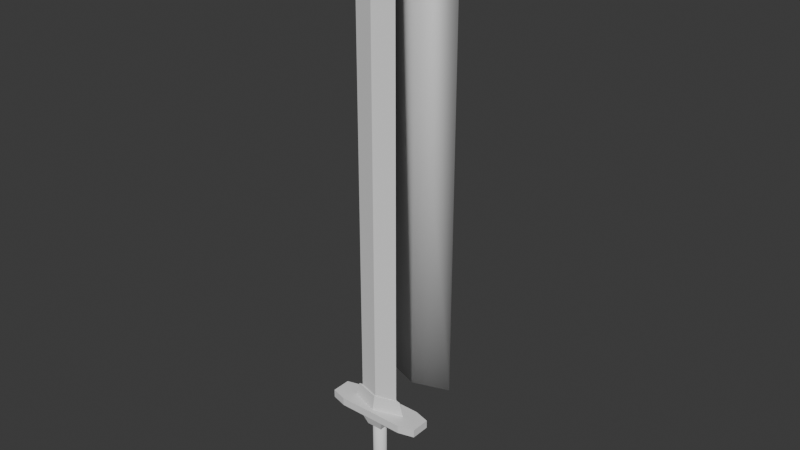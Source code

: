 # Source: BasicSword.blend  (saved by Blender 4.3.34; exported with 4.5.12 LTS)
import bpy
from mathutils import Matrix  # noqa: F401  (used for matrix-valued properties, if any)

bpy.ops.wm.read_factory_settings(use_empty=True)
scene = bpy.context.scene
scene.name = 'Scene'

# ---- collections
col_collection = bpy.data.collections.new('Collection'); scene.collection.children.link(col_collection)
col_sword = bpy.data.collections.new('sword'); scene.collection.children.link(col_sword)
col_guard = bpy.data.collections.new('guard'); col_sword.children.link(col_guard)

# ---- world
world_world = bpy.data.worlds.new('World'); scene.world = world_world
world_world.use_nodes = True; world_world.node_tree.nodes.clear()
_N = world_world.node_tree.nodes; _L = world_world.node_tree.links
n0 = _N.new('ShaderNodeOutputWorld'); n0.name = 'World Output'; n0.location = (300, 300)
n1 = _N.new('ShaderNodeBackground'); n1.name = 'Background'; n1.location = (10, 300)
n1.inputs[0].default_value = (0.05088, 0.05088, 0.05088, 1.0)
_L.new(n1.outputs[0], n0.inputs[0])
n0.is_active_output = True
world_world.color = (0.05088, 0.05088, 0.05088)
world_world.sun_shadow_jitter_overblur = 0.0

# ---- meshes
me_plane_006 = bpy.data.meshes.new('Plane.006')
me_plane_006.from_pydata([(-0.009474, -0.3145, 10.64), (0.9004, 6.567e-08, 10.64), (-0.9194, 6.567e-08, 10.64), (-0.009474, 0.3145, 10.64), (-0.009474, 0.3145, 0.3277), (-0.9194, 6.567e-08, 0.3277), (0.9004, 6.567e-08, 0.3277), (-0.009474, -0.3145, 0.3277), (-0.009474, -0.2721, 0.3277), (0.7779, 2.471e-08, 0.3277), (-0.7968, 2.471e-08, 0.3277), (-0.009474, 0.2721, 0.3277), (-0.009474, 5.96e-08, 12.42)], [], [(7, 0, 2, 5), (6, 1, 0, 7), (4, 3, 1, 6), (5, 2, 3, 4), (10, 5, 4, 11), (11, 4, 6, 9), (9, 6, 7, 8), (8, 7, 5, 10), (2, 12, 1), (3, 2, 12), (2, 0, 12), (1, 12, 0), (3, 12, 1)])
me_plane_006.polygons.foreach_set('use_smooth', [True] * 13)
_uv = me_plane_006.uv_layers.new(name='UVMap')
_uv.uv.foreach_set('vector', [0.0, 0.0, 0.0, 0.0, 0.0, 0.0, 0.0, 0.0, 0.0, 0.0, 0.0, 0.0, 0.0, 0.0, 0.0, 0.0, 0.0, 0.0, 0.0, 0.0, 0.0, 0.0, 0.0, 0.0, 0.0, 0.0, 0.0, 0.0, 0.0, 0.0, 0.0, 0.0, 0.0, 0.0, 0.0, 0.0, 0.0, 0.0, 0.0, 0.0, 0.0, 0.0, 0.0, 0.0, 0.0, 0.0, 0.0, 0.0, 0.0, 0.0, 0.0, 0.0, 0.0, 0.0, 0.0, 0.0, 0.0, 0.0, 0.0, 0.0, 0.0, 0.0, 0.0, 0.0, 0.0, 0.0, 0.0, 0.0, 0.0, 0.0, 0.0, 0.0, 0.0, 0.0, 0.0, 0.0, 0.0, 0.0, 0.0, 0.0, 0.0, 0.0, 0.0, 0.0, 0.0, 0.0, 0.0, 0.0, 0.0, 0.0, 0.0, 0.0, 0.0, 0.0])
me_plane_006.update()
me_plane_003 = bpy.data.meshes.new('Plane.003')
me_plane_003.from_pydata([(-0.009474, -0.1442, 0.695), (0.5146, 0.0, 0.695), (-0.5336, 0.0, 0.695), (-0.009474, 0.1442, 0.695), (-0.009474, 0.1442, 10.7), (-0.5336, 0.0, 10.7), (-0.009474, -0.1442, 10.7), (0.5146, 0.0, 10.7), (-0.009474, 0.0, 12.19)], [], [(1, 3, 4, 7), (2, 0, 6, 5), (3, 2, 5, 4), (0, 1, 7, 6), (4, 7, 8), (8, 7, 4, 5), (8, 6, 7), (5, 6, 8)])
_uv = me_plane_003.uv_layers.new(name='UVMap')
_uv.uv.foreach_set('vector', [1.0, 0.0, 1.0, 1.0, 1.0, 1.0, 1.0, 0.0, 0.0, 1.0, 0.0, 0.0, 0.0, 0.0, 0.0, 1.0, 1.0, 1.0, 0.0, 1.0, 0.0, 1.0, 1.0, 1.0, 0.0, 0.0, 1.0, 0.0, 1.0, 0.0, 0.0, 0.0, 0.0, 0.0, 0.0, 0.0, 0.0, 0.0, 0.0, 0.0, 0.0, 0.0, 0.0, 0.0, 0.0, 0.0, 0.0, 0.0, 0.0, 0.0, 0.0, 0.0, 0.0, 0.0, 0.0, 0.0, 0.0, 0.0])
me_plane_003.update()
me_plane_001 = bpy.data.meshes.new('Plane.001')
me_plane_001.from_pydata([(1.195e-10, 0.25, -2.367), (1.195e-10, 0.25, 0.1333), (0.1017, 0.2284, -2.367), (0.1017, 0.2284, 0.1333), (0.1858, 0.1673, -2.367), (0.1858, 0.1673, 0.1333), (0.2378, 0.07725, -2.367), (0.2378, 0.07725, 0.1333), (0.2486, -0.02613, -2.367), (0.2486, -0.02613, 0.1333), (0.2165, -0.125, -2.367), (0.2165, -0.125, 0.1333), (0.1469, -0.2023, -2.367), (0.1469, -0.2023, 0.1333), (0.05198, -0.2445, -2.367), (0.05198, -0.2445, 0.1333), (-0.05198, -0.2445, -2.367), (-0.05198, -0.2445, 0.1333), (-0.1469, -0.2023, -2.367), (-0.1469, -0.2023, 0.1333), (-0.2165, -0.125, -2.367), (-0.2165, -0.125, 0.1333), (-0.2486, -0.02613, -2.367), (-0.2486, -0.02613, 0.1333), (-0.2378, 0.07725, -2.367), (-0.2378, 0.07725, 0.1333), (-0.1858, 0.1673, -2.367), (-0.1858, 0.1673, 0.1333), (-0.1017, 0.2284, -2.367), (-0.1017, 0.2284, 0.1333), (0.05084, 0.2392, -2.367), (0.05084, 0.2392, 0.1333), (0.1437, 0.1978, -2.367), (0.1437, 0.1978, 0.1333), (0.2118, 0.1223, -2.367), (0.2118, 0.1223, 0.1333), (0.2432, 0.02556, -2.367), (0.2432, 0.02556, 0.1333), (0.2326, -0.07557, -2.367), (0.2326, -0.07557, 0.1333), (0.1817, -0.1636, -2.367), (0.1817, -0.1636, 0.1333), (0.09946, -0.2234, -2.367), (0.09946, -0.2234, 0.1333), (1.195e-10, -0.2445, -2.367), (1.195e-10, -0.2445, 0.1333), (-0.09946, -0.2234, -2.367), (-0.09946, -0.2234, 0.1333), (-0.1817, -0.1636, -2.367), (-0.1817, -0.1636, 0.1333), (-0.2326, -0.07557, -2.367), (-0.2326, -0.07557, 0.1333), (-0.2432, 0.02556, -2.367), (-0.2432, 0.02556, 0.1333), (-0.2118, 0.1223, -2.367), (-0.2118, 0.1223, 0.1333), (-0.1437, 0.1978, -2.367), (-0.1437, 0.1978, 0.1333), (-0.05084, 0.2392, -2.367), (-0.05084, 0.2392, 0.1333)], [], [(34, 35, 7, 6), (38, 39, 11, 10), (42, 43, 15, 14), (46, 47, 19, 18), (50, 51, 23, 22), (54, 55, 27, 26), (58, 59, 1, 0), (32, 33, 5, 4), (0, 30, 2, 32, 4, 34, 6, 36, 8, 38, 10, 40, 12, 42, 14, 44, 16, 46, 18, 48, 20, 50, 22, 52, 24, 54, 26, 56, 28, 58), (3, 31, 1, 59, 29, 57, 27, 55, 25, 53, 23, 51, 21, 49, 19, 47, 17, 45, 15, 43, 13, 41, 11, 39, 9, 37, 7, 35, 5, 33), (30, 31, 3, 2), (33, 32, 2, 3), (31, 30, 0, 1), (56, 57, 29, 28), (59, 58, 28, 29), (57, 56, 26, 27), (52, 53, 25, 24), (55, 54, 24, 25), (53, 52, 22, 23), (48, 49, 21, 20), (51, 50, 20, 21), (49, 48, 18, 19), (44, 45, 17, 16), (47, 46, 16, 17), (45, 44, 14, 15), (40, 41, 13, 12), (43, 42, 12, 13), (41, 40, 10, 11), (36, 37, 9, 8), (39, 38, 8, 9), (37, 36, 6, 7), (35, 34, 4, 5)])
me_plane_001.polygons.foreach_set('use_smooth', [True] * 32)
_uv = me_plane_001.uv_layers.new(name='UVMap')
_uv.uv.foreach_set('vector', [0.9533, 0.3674, 0.8333, 1.0, 0.8, 1.0, 0.9783, 0.3242, 0.9733, 0.1775, 0.7, 1.0, 0.6667, 1.0, 0.9578, 0.13, 0.8455, 0.03554, 0.5667, 1.0, 0.5333, 1.0, 0.7999, 0.01524, 0.6545, 0.03554, 0.4333, 1.0, 0.4, 1.0, 0.6089, 0.05584, 0.5267, 0.1775, 0.3, 1.0, 0.2667, 1.0, 0.5113, 0.2249, 0.5467, 0.3674, 0.1667, 1.0, 0.1333, 1.0, 0.5716, 0.4106, 0.7012, 0.4796, 0.03333, 1.0, 4.47e-08, 1.0, 0.75, 0.49, 0.888, 0.4399, 0.9, 1.0, 0.8667, 1.0, 0.9284, 0.4106, 0.75, 0.49, 0.7988, 0.4796, 0.8476, 0.4693, 0.888, 0.4399, 0.9284, 0.4106, 0.9533, 0.3674, 0.9783, 0.3242, 0.9835, 0.2745, 0.9887, 0.2249, 0.9733, 0.1775, 0.9578, 0.13, 0.9245, 0.09292, 0.8911, 0.05584, 0.8455, 0.03554, 0.7999, 0.01524, 0.75, 0.01524, 0.7001, 0.01524, 0.6545, 0.03554, 0.6089, 0.05584, 0.5755, 0.09292, 0.5422, 0.13, 0.5267, 0.1775, 0.5113, 0.2249, 0.5165, 0.2745, 0.5217, 0.3242, 0.5467, 0.3674, 0.5716, 0.4106, 0.612, 0.4399, 0.6524, 0.4693, 0.7012, 0.4796, 0.9333, 1.0, 0.4667, 1.0, 4.47e-08, 1.0, 0.03333, 1.0, 0.06667, 1.0, 0.1, 1.0, 0.1333, 1.0, 0.1667, 1.0, 0.2, 1.0, 0.2333, 1.0, 0.2667, 1.0, 0.3, 1.0, 0.3333, 1.0, 0.3667, 1.0, 0.4, 1.0, 0.4333, 1.0, 0.4667, 1.0, 0.5, 1.0, 0.5333, 1.0, 0.5667, 1.0, 0.6, 1.0, 0.6333, 1.0, 0.6667, 1.0, 0.7, 1.0, 0.7333, 1.0, 0.7667, 1.0, 0.8, 1.0, 0.8333, 1.0, 0.8667, 1.0, 0.9, 1.0, 0.7988, 0.4796, 0.4667, 1.0, 0.9333, 1.0, 0.8476, 0.4693, 0.9, 1.0, 0.888, 0.4399, 0.8476, 0.4693, 0.9333, 1.0, 0.4667, 1.0, 0.7988, 0.4796, 0.75, 0.49, 4.47e-08, 1.0, 0.612, 0.4399, 0.1, 1.0, 0.06667, 1.0, 0.6524, 0.4693, 0.03333, 1.0, 0.7012, 0.4796, 0.6524, 0.4693, 0.06667, 1.0, 0.1, 1.0, 0.612, 0.4399, 0.5716, 0.4106, 0.1333, 1.0, 0.5165, 0.2745, 0.2333, 1.0, 0.2, 1.0, 0.5217, 0.3242, 0.1667, 1.0, 0.5467, 0.3674, 0.5217, 0.3242, 0.2, 1.0, 0.2333, 1.0, 0.5165, 0.2745, 0.5113, 0.2249, 0.2667, 1.0, 0.5755, 0.09292, 0.3667, 1.0, 0.3333, 1.0, 0.5422, 0.13, 0.3, 1.0, 0.5267, 0.1775, 0.5422, 0.13, 0.3333, 1.0, 0.3667, 1.0, 0.5755, 0.09292, 0.6089, 0.05584, 0.4, 1.0, 0.75, 0.01524, 0.5, 1.0, 0.4667, 1.0, 0.7001, 0.01524, 0.4333, 1.0, 0.6545, 0.03554, 0.7001, 0.01524, 0.4667, 1.0, 0.5, 1.0, 0.75, 0.01524, 0.7999, 0.01524, 0.5333, 1.0, 0.9245, 0.09292, 0.6333, 1.0, 0.6, 1.0, 0.8911, 0.05584, 0.5667, 1.0, 0.8455, 0.03554, 0.8911, 0.05584, 0.6, 1.0, 0.6333, 1.0, 0.9245, 0.09292, 0.9578, 0.13, 0.6667, 1.0, 0.9835, 0.2745, 0.7667, 1.0, 0.7333, 1.0, 0.9887, 0.2249, 0.7, 1.0, 0.9733, 0.1775, 0.9887, 0.2249, 0.7333, 1.0, 0.7667, 1.0, 0.9835, 0.2745, 0.9783, 0.3242, 0.8, 1.0, 0.8333, 1.0, 0.9533, 0.3674, 0.9284, 0.4106, 0.8667, 1.0])
me_plane_001.update()
me_plane_002 = bpy.data.meshes.new('Plane.002')
me_plane_002.from_pydata([(-0.1974, -0.1974, -0.1654), (0.1974, -0.1974, -0.1654), (-0.1974, 0.1974, -0.1654), (0.1974, 0.1974, -0.1654), (-0.305, -0.305, 0.15), (0.305, -0.305, 0.15), (-0.305, 0.305, 0.15), (0.305, 0.305, 0.15)], [], [(0, 2, 3, 1), (2, 6, 7, 3), (1, 5, 4, 0), (3, 7, 5, 1), (0, 4, 6, 2)])
_uv = me_plane_002.uv_layers.new(name='UVMap')
_uv.uv.foreach_set('vector', [0.0, 0.0, 0.0, 1.0, 1.0, 1.0, 1.0, 0.0, 0.0, 1.0, 0.0, 1.0, 1.0, 1.0, 1.0, 1.0, 1.0, 0.0, 1.0, 0.0, 0.0, 0.0, 0.0, 0.0, 1.0, 1.0, 1.0, 1.0, 1.0, 0.0, 1.0, 0.0, 0.0, 0.0, 0.0, 0.0, 0.0, 1.0, 0.0, 1.0])
me_plane_002.update()
me_plane_004 = bpy.data.meshes.new('Plane.004')
me_plane_004.from_pydata([(-0.855, -0.35, 0.1461), (-1.25, -0.2394, 0.1461), (-1.25, -0.2394, 0.3461), (-0.855, -0.35, 0.3461), (-1.25, 0.2394, 0.1461), (-0.855, 0.35, 0.1461), (-0.855, 0.35, 0.3461), (-1.25, 0.2394, 0.3461), (1.25, -0.2394, 0.1461), (0.855, -0.35, 0.1461), (0.855, -0.35, 0.3461), (1.25, -0.2394, 0.3461), (0.855, 0.35, 0.1461), (1.25, 0.2394, 0.1461), (1.25, 0.2394, 0.3461), (0.855, 0.35, 0.3461)], [], [(9, 10, 3, 0), (13, 14, 11, 8), (14, 15, 6, 7, 2, 3, 10, 11), (1, 2, 7, 4), (5, 6, 15, 12), (0, 3, 2, 1), (6, 5, 4, 7), (14, 13, 12, 15), (10, 9, 8, 11), (4, 5, 12, 13, 8, 9, 0, 1)])
_uv = me_plane_004.uv_layers.new(name='UVMap')
_uv.uv.foreach_set('vector', [0.375, 0.7895, 0.625, 0.7895, 0.625, 0.9605, 0.375, 0.9605, 0.375, 0.5395, 0.625, 0.5395, 0.625, 0.7105, 0.375, 0.7105, 0.625, 0.5395, 0.6645, 0.5, 0.8355, 0.5, 0.875, 0.5395, 0.875, 0.7105, 0.8355, 0.75, 0.6645, 0.75, 0.625, 0.7105, 0.375, 0.0395, 0.625, 0.0395, 0.625, 0.2105, 0.375, 0.2105, 0.375, 0.2895, 0.625, 0.2895, 0.625, 0.4605, 0.375, 0.4605, 0.375, 0.0, 0.625, 0.0, 0.625, 0.0395, 0.375, 0.0395, 0.625, 0.2895, 0.375, 0.2895, 0.375, 0.2105, 0.625, 0.2105, 0.625, 0.5395, 0.375, 0.5395, 0.375, 0.4605, 0.625, 0.4605, 0.625, 0.7895, 0.375, 0.7895, 0.375, 0.7105, 0.625, 0.7105, 0.125, 0.5395, 0.1645, 0.5, 0.3355, 0.5, 0.375, 0.5395, 0.375, 0.7105, 0.3355, 0.75, 0.1645, 0.75, 0.125, 0.7105])
me_plane_004.update()
me_plane_005 = bpy.data.meshes.new('Plane.005')
me_plane_005.from_pydata([(-0.009474, -0.1442, 0.695), (0.5146, 0.0, 0.695), (-0.5336, 0.0, 0.695), (-0.009474, 0.1442, 0.695), (-0.009474, -0.1732, 0.695), (0.6197, 0.0, 0.695), (-0.6387, 0.0, 0.695), (-0.009474, 0.1732, 0.695), (-0.009474, -0.2545, 0.3277), (0.727, 0.0, 0.3277), (-0.7459, 0.0, 0.3277), (-0.009474, 0.2545, 0.3277)], [], [(3, 1, 5, 7), (0, 2, 6, 4), (2, 3, 7, 6), (1, 0, 4, 5), (6, 7, 11, 10), (5, 4, 8, 9), (7, 5, 9, 11), (4, 6, 10, 8)])
_uv = me_plane_005.uv_layers.new(name='UVMap')
_uv.uv.foreach_set('vector', [1.0, 1.0, 1.0, 0.0, 1.0, 0.0, 1.0, 1.0, 0.0, 0.0, 0.0, 1.0, 0.0, 1.0, 0.0, 0.0, 0.0, 1.0, 1.0, 1.0, 1.0, 1.0, 0.0, 1.0, 1.0, 0.0, 0.0, 0.0, 0.0, 0.0, 1.0, 0.0, 0.0, 1.0, 1.0, 1.0, 1.0, 1.0, 0.0, 1.0, 1.0, 0.0, 0.0, 0.0, 0.0, 0.0, 1.0, 0.0, 1.0, 1.0, 1.0, 0.0, 1.0, 0.0, 1.0, 1.0, 0.0, 0.0, 0.0, 1.0, 0.0, 1.0, 0.0, 0.0])
me_plane_005.update()

# ---- objects
ob_fourre = bpy.data.objects.new('Fourre', me_plane_006)
ob_blade = bpy.data.objects.new('blade', me_plane_003)
ob_handle = bpy.data.objects.new('handle', me_plane_001)
ob_guard1 = bpy.data.objects.new('guard1', me_plane_002)
ob_guard2 = bpy.data.objects.new('guard2', me_plane_004)
ob_guard3 = bpy.data.objects.new('guard3', me_plane_005)

# ---- transforms, parenting, visibility, modifiers, constraints
ob_fourre.location = (0.0, 0.14, 0.7448)
ob_fourre.scale = (0.09, 0.09, 0.09)
ob_blade.location = (0.0, 0.0, 0.7448)
ob_blade.scale = (0.09, 0.09, 0.09)
ob_handle.location = (0.0, 0.0, 0.72)
ob_handle.scale = (-0.06, -0.06, 0.09)
ob_guard1.location = (0.0, 0.0, 0.7448)
ob_guard1.scale = (0.09, 0.09, 0.09)
ob_guard2.location = (0.0, 0.0, 0.7448)
ob_guard2.scale = (0.09, 0.09, 0.09)
ob_guard3.location = (0.0, 0.0, 0.7448)
ob_guard3.scale = (0.09, 0.09, 0.09)

# ---- collection membership
scene.collection.objects.link(ob_fourre)
col_sword.objects.link(ob_blade)
col_sword.objects.link(ob_handle)
col_guard.objects.link(ob_guard1)
col_guard.objects.link(ob_guard2)
col_guard.objects.link(ob_guard3)

# ---- scene / render settings (as saved in the file)
scene.frame_start = 1; scene.frame_end = 250; scene.frame_set(3)
scene.render.engine = 'BLENDER_EEVEE_NEXT'
bpy.context.view_layer.update()

# ---- added for rendering (the .blend has no active camera and no usable light): camera, sun
cam_auto = bpy.data.cameras.new('AutoCamera')
cam_auto.lens = 50.0
cam_auto.sensor_width = 36.0
cam_auto.clip_end = 1000.0
ob_auto_camera = bpy.data.objects.new('AutoCamera', cam_auto)
scene.collection.objects.link(ob_auto_camera)
ob_auto_camera.location = (1.28478, -1.47333, 2.21263)
ob_auto_camera.rotation_euler = (1.09748, -7.21219e-08, 0.694738)
scene.camera = ob_auto_camera
light_auto_sun = bpy.data.lights.new('AutoSun', 'SUN')
light_auto_sun.energy = 3.0
light_auto_sun.angle = 0.0523599
ob_auto_sun = bpy.data.objects.new('AutoSun', light_auto_sun)
scene.collection.objects.link(ob_auto_sun)
ob_auto_sun.rotation_euler = (0.872665, 0.174533, 0.523599)
bpy.context.view_layer.update()
